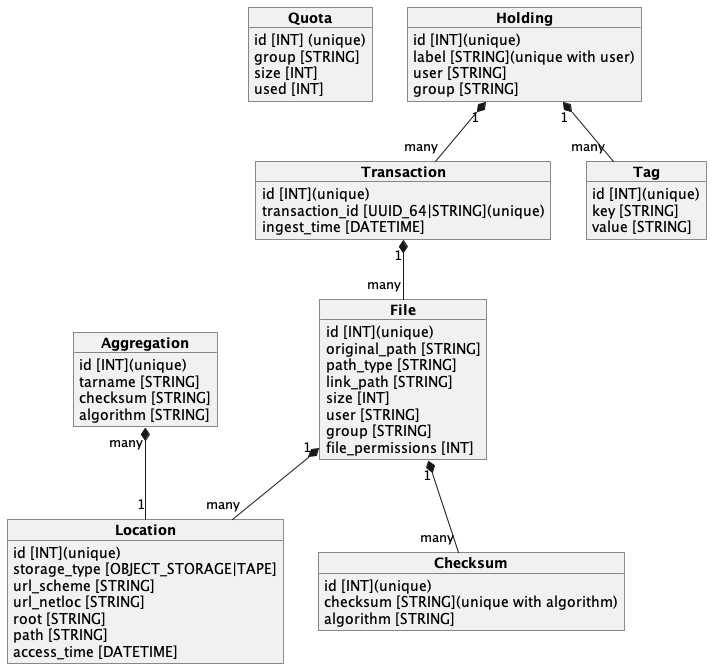

The diagram above was rendered by PlantUML. Its source (embedded in the PNG):
@startuml catalog_db

object "**Quota**" as quota {
    id [INT] (unique)
    group [STRING]
    size [INT]
    used [INT]
}

object "**Holding**" as holding {
    id [INT](unique)
    label [STRING](unique with user)
    user [STRING]
    group [STRING]
}

object "**Transaction**" as transaction {
    id [INT](unique)
    transaction_id [UUID_64|STRING](unique)
    ingest_time [DATETIME]
}

object "**Tag**" as tag {
    id [INT](unique)
    key [STRING]
    value [STRING]
}

object "**Aggregation**" as aggregation {
    id [INT](unique)
    tarname [STRING]
    checksum [STRING]
    algorithm [STRING]
}

object "**File**" as file {
    id [INT](unique)
    original_path [STRING]
    path_type [STRING]
    link_path [STRING]
    size [INT]
    user [STRING]
    group [STRING]
    file_permissions [INT]
}

object "**Location**" as location {
    id [INT](unique)
    storage_type [OBJECT_STORAGE|TAPE]
    url_scheme [STRING]
    url_netloc [STRING]
    root [STRING]
    path [STRING]
    access_time [DATETIME]
}

object "**Checksum**" as checksum {
    id [INT](unique)
    checksum [STRING](unique with algorithm)
    algorithm [STRING]
}

aggregation "many"  *-- "1" location
'holding "1" *-- "many" aggregation
transaction "1" *-- "many" file
holding "1" *-- "many" transaction
holding "1" *-- "many" tag
file "1" *-- "many" location
file "1" *-- "many" checksum
@enduml